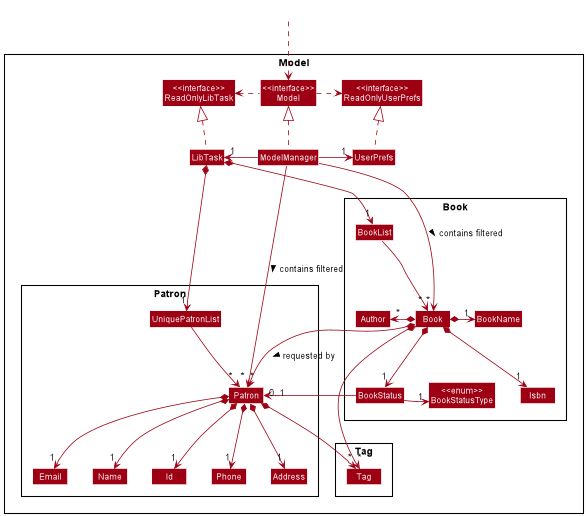

The diagram above was rendered by PlantUML. Its source (embedded in the PNG):
@startuml
!include style.puml
skinparam arrowThickness 1.1
skinparam arrowColor MODEL_COLOR
skinparam classBackgroundColor MODEL_COLOR

Package Model <<Rectangle>>{
Class "<<interface>>\nReadOnlyLibTask" as ReadOnlyLibTask
Class "<<interface>>\nReadOnlyUserPrefs" as ReadOnlyUserPrefs
Class "<<interface>>\nModel" as Model
Class LibTask
Class ModelManager
Class UserPrefs

Package Book <<Rectangle>> {
Class BookList
Class Book
Class Author
Class BookName
Class BookStatus
Class Isbn
Class "<<enum>>\nBookStatusType"
}

Package Patron <<Rectangle>> {
Class UniquePatronList
Class Patron
Class Address
Class Email
Class Name
Class Id
Class Phone
}


Package Tag <<Rectangle>> {
Class Tag
}

}



Class HiddenOutside #FFFFFF
HiddenOutside ..> Model

LibTask .up.|> ReadOnlyLibTask

ModelManager .up.|> Model
Model .right.> ReadOnlyUserPrefs
Model .left.> ReadOnlyLibTask
ModelManager -left-> "1" LibTask
ModelManager -right-> "1" UserPrefs
UserPrefs .up.|> ReadOnlyUserPrefs

LibTask *--> "1" UniquePatronList
UniquePatronList --> "~* " Patron
Patron *--> "1" Name
Patron *--> "1" Id
Patron *--> "1" Phone
Patron *--> "1" Email
Patron *--> "1" Address
Patron *--> "*" Tag

Name -[hidden]right-> Id
Id -[hidden]right-> Phone
Phone -[hidden]right-> Address
Address -[hidden]right-> Email

LibTask *--> "1" BookList
BookList --> "~* " Book
Book *--> "*" Patron : requested by >
Book *-up> "*" Author
Book *-right> "1" BookName
Book *-down> "1" Isbn
Book *--> "1" BookStatus
Book *--> "*" Tag
BookStatus --> "0..1" Patron
BookStatus --> "1" "<<enum>>\nBookStatusType"

Name -[hidden]right-> Id
Id -[hidden]right-> Address
Address -[hidden]right-> Email
BookStatus -[hidden]right->"<<enum>>\nBookStatusType"
"<<enum>>\nBookStatusType" -[hidden]right-> Isbn

Author -[hidden]right-> BookName
BookStatus -[hidden]up->Patron


ModelManager -->"~* " Patron : contains filtered >
ModelManager -->"~* " Book : contains filtered >
@enduml